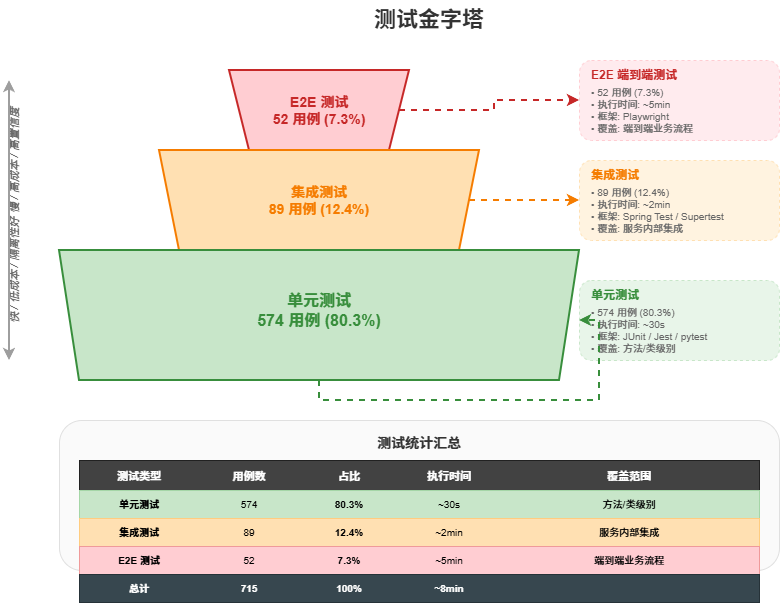

The diagram above was exported from draw.io. Its source (the exported page's mxGraphModel, read from the mxfile embedded in the PNG):
<mxGraphModel dx="1426" dy="841" grid="1" gridSize="10" guides="1" tooltips="1" connect="1" arrows="1" fold="1" page="1" pageScale="1" pageWidth="1100" pageHeight="850" math="0" shadow="0">
  <root>
    <mxCell id="0" />
    <mxCell id="1" parent="0" />
    <mxCell id="title" parent="1" style="text;html=1;strokeColor=none;fillColor=none;align=center;verticalAlign=middle;whiteSpace=wrap;rounded=0;fontSize=22;fontStyle=1;fontColor=#333333;" value="测试金字塔" vertex="1">
      <mxGeometry height="40" width="300" x="400" y="20" as="geometry" />
    </mxCell>
    <mxCell id="pyramid_e2e" parent="1" style="shape=trapezoid;perimeter=trapezoidPerimeter;whiteSpace=wrap;html=1;fixedSize=1;fillColor=#FFCDD2;strokeColor=#C62828;strokeWidth=2;rotation=180;" value="" vertex="1">
      <mxGeometry height="80" width="180" x="350" y="90" as="geometry" />
    </mxCell>
    <mxCell id="e2e_label" parent="1" style="text;html=1;strokeColor=none;fillColor=none;align=center;verticalAlign=middle;whiteSpace=wrap;rounded=0;fontSize=14;fontStyle=1;fontColor=#C62828;" value="E2E 测试&#10;52 用例 (7.3%)" vertex="1">
      <mxGeometry height="50" width="150" x="365" y="105" as="geometry" />
    </mxCell>
    <mxCell id="pyramid_integration" parent="1" style="shape=trapezoid;perimeter=trapezoidPerimeter;whiteSpace=wrap;html=1;fixedSize=1;fillColor=#FFE0B2;strokeColor=#F57C00;strokeWidth=2;rotation=180;" value="" vertex="1">
      <mxGeometry height="100" width="320" x="280" y="170" as="geometry" />
    </mxCell>
    <mxCell id="int_label" parent="1" style="text;html=1;strokeColor=none;fillColor=none;align=center;verticalAlign=middle;whiteSpace=wrap;rounded=0;fontSize=14;fontStyle=1;fontColor=#F57C00;" value="集成测试&#10;89 用例 (12.4%)" vertex="1">
      <mxGeometry height="50" width="180" x="350" y="195" as="geometry" />
    </mxCell>
    <mxCell id="pyramid_unit" parent="1" style="shape=trapezoid;perimeter=trapezoidPerimeter;whiteSpace=wrap;html=1;fixedSize=1;fillColor=#C8E6C9;strokeColor=#388E3C;strokeWidth=2;rotation=180;" value="" vertex="1">
      <mxGeometry height="130" width="520" x="180" y="270" as="geometry" />
    </mxCell>
    <mxCell id="unit_label" parent="1" style="text;html=1;strokeColor=none;fillColor=none;align=center;verticalAlign=middle;whiteSpace=wrap;rounded=0;fontSize=16;fontStyle=1;fontColor=#388E3C;" value="单元测试&#10;574 用例 (80.3%)" vertex="1">
      <mxGeometry height="60" width="200" x="340" y="300" as="geometry" />
    </mxCell>
    <mxCell id="e2e_info" parent="1" style="rounded=1;whiteSpace=wrap;html=1;fillColor=#FFEBEE;strokeColor=#FFCDD2;dashed=1;" value="" vertex="1">
      <mxGeometry height="80" width="200" x="700" y="80" as="geometry" />
    </mxCell>
    <mxCell id="e2e_info_title" parent="1" style="text;html=1;strokeColor=none;fillColor=none;align=left;verticalAlign=middle;whiteSpace=wrap;rounded=0;fontSize=12;fontStyle=1;fontColor=#C62828;" value="E2E 端到端测试" vertex="1">
      <mxGeometry height="20" width="120" x="710" y="85" as="geometry" />
    </mxCell>
    <mxCell id="e2e_info_detail" parent="1" style="text;html=1;strokeColor=none;fillColor=none;align=left;verticalAlign=middle;whiteSpace=wrap;rounded=0;fontSize=10;fontColor=#666666;" value="• 52 用例 (7.3%)&#10;• 执行时间: ~5min&#10;• 框架: Playwright&#10;• 覆盖: 端到端业务流程" vertex="1">
      <mxGeometry height="50" width="180" x="710" y="105" as="geometry" />
    </mxCell>
    <mxCell id="e2e_arrow" edge="1" parent="1" source="pyramid_e2e" style="edgeStyle=orthogonalEdgeStyle;rounded=0;orthogonalLoop=1;jettySize=auto;html=1;strokeColor=#C62828;strokeWidth=2;dashed=1;entryX=0;entryY=0.5;entryDx=0;entryDy=0;" target="e2e_info">
      <mxGeometry relative="1" as="geometry" />
    </mxCell>
    <mxCell id="int_info" parent="1" style="rounded=1;whiteSpace=wrap;html=1;fillColor=#FFF3E0;strokeColor=#FFE0B2;dashed=1;" value="" vertex="1">
      <mxGeometry height="80" width="200" x="700" y="180" as="geometry" />
    </mxCell>
    <mxCell id="int_info_title" parent="1" style="text;html=1;strokeColor=none;fillColor=none;align=left;verticalAlign=middle;whiteSpace=wrap;rounded=0;fontSize=12;fontStyle=1;fontColor=#F57C00;" value="集成测试" vertex="1">
      <mxGeometry height="20" width="100" x="710" y="185" as="geometry" />
    </mxCell>
    <mxCell id="int_info_detail" parent="1" style="text;html=1;strokeColor=none;fillColor=none;align=left;verticalAlign=middle;whiteSpace=wrap;rounded=0;fontSize=10;fontColor=#666666;" value="• 89 用例 (12.4%)&#10;• 执行时间: ~2min&#10;• 框架: Spring Test / Supertest&#10;• 覆盖: 服务内部集成" vertex="1">
      <mxGeometry height="50" width="180" x="710" y="205" as="geometry" />
    </mxCell>
    <mxCell id="int_arrow" edge="1" parent="1" source="pyramid_integration" style="edgeStyle=orthogonalEdgeStyle;rounded=0;orthogonalLoop=1;jettySize=auto;html=1;strokeColor=#F57C00;strokeWidth=2;dashed=1;entryX=0;entryY=0.5;entryDx=0;entryDy=0;" target="int_info">
      <mxGeometry relative="1" as="geometry" />
    </mxCell>
    <mxCell id="unit_info" parent="1" style="rounded=1;whiteSpace=wrap;html=1;fillColor=#E8F5E9;strokeColor=#C8E6C9;dashed=1;" value="" vertex="1">
      <mxGeometry height="80" width="200" x="700" y="300" as="geometry" />
    </mxCell>
    <mxCell id="unit_info_title" parent="1" style="text;html=1;strokeColor=none;fillColor=none;align=left;verticalAlign=middle;whiteSpace=wrap;rounded=0;fontSize=12;fontStyle=1;fontColor=#388E3C;" value="单元测试" vertex="1">
      <mxGeometry height="20" width="100" x="710" y="305" as="geometry" />
    </mxCell>
    <mxCell id="unit_info_detail" parent="1" style="text;html=1;strokeColor=none;fillColor=none;align=left;verticalAlign=middle;whiteSpace=wrap;rounded=0;fontSize=10;fontColor=#666666;" value="• 574 用例 (80.3%)&#10;• 执行时间: ~30s&#10;• 框架: JUnit / Jest / pytest&#10;• 覆盖: 方法/类级别" vertex="1">
      <mxGeometry height="50" width="180" x="710" y="325" as="geometry" />
    </mxCell>
    <mxCell id="unit_arrow" edge="1" parent="1" source="pyramid_unit" style="edgeStyle=orthogonalEdgeStyle;rounded=0;orthogonalLoop=1;jettySize=auto;html=1;strokeColor=#388E3C;strokeWidth=2;dashed=1;entryX=0;entryY=0.5;entryDx=0;entryDy=0;" target="unit_info">
      <mxGeometry relative="1" as="geometry" />
    </mxCell>
    <mxCell id="left_slow" parent="1" style="text;html=1;strokeColor=none;fillColor=none;align=right;verticalAlign=middle;whiteSpace=wrap;rounded=0;fontSize=11;fontColor=#666666;fontStyle=2;rotation=-90;" value="慢 / 高成本 / 高置信度" vertex="1">
      <mxGeometry height="20" width="150" x="60" y="190" as="geometry" />
    </mxCell>
    <mxCell id="left_fast" parent="1" style="text;html=1;strokeColor=none;fillColor=none;align=left;verticalAlign=middle;whiteSpace=wrap;rounded=0;fontSize=11;fontColor=#666666;fontStyle=2;rotation=-90;" value="快 / 低成本 / 隔离性好" vertex="1">
      <mxGeometry height="20" width="150" x="60" y="260" as="geometry" />
    </mxCell>
    <mxCell id="left_arrow" edge="1" parent="1" style="endArrow=classic;startArrow=classic;html=1;rounded=0;strokeColor=#9E9E9E;strokeWidth=2;" value="">
      <mxGeometry height="50" relative="1" width="50" as="geometry">
        <mxPoint x="130" y="380" as="sourcePoint" />
        <mxPoint x="130" y="100" as="targetPoint" />
      </mxGeometry>
    </mxCell>
    <mxCell id="table_bg" parent="1" style="rounded=1;whiteSpace=wrap;html=1;fillColor=#FAFAFA;strokeColor=#E0E0E0;" value="" vertex="1">
      <mxGeometry height="150" width="720" x="180" y="440" as="geometry" />
    </mxCell>
    <mxCell id="table_title" parent="1" style="text;html=1;strokeColor=none;fillColor=none;align=center;verticalAlign=middle;whiteSpace=wrap;rounded=0;fontSize=14;fontStyle=1;fontColor=#333333;" value="测试统计汇总" vertex="1">
      <mxGeometry height="25" width="180" x="450" y="450" as="geometry" />
    </mxCell>
    <mxCell id="header_row" parent="1" style="rounded=0;whiteSpace=wrap;html=1;fillColor=#424242;strokeColor=#212121;" value="" vertex="1">
      <mxGeometry height="30" width="680" x="200" y="480" as="geometry" />
    </mxCell>
    <mxCell id="h1" parent="1" style="text;html=1;strokeColor=none;fillColor=none;align=center;verticalAlign=middle;whiteSpace=wrap;rounded=0;fontSize=11;fontStyle=1;fontColor=#FFFFFF;" value="测试类型" vertex="1">
      <mxGeometry height="25" width="120" x="200" y="483" as="geometry" />
    </mxCell>
    <mxCell id="h2" parent="1" style="text;html=1;strokeColor=none;fillColor=none;align=center;verticalAlign=middle;whiteSpace=wrap;rounded=0;fontSize=11;fontStyle=1;fontColor=#FFFFFF;" value="用例数" vertex="1">
      <mxGeometry height="25" width="100" x="320" y="483" as="geometry" />
    </mxCell>
    <mxCell id="h3" parent="1" style="text;html=1;strokeColor=none;fillColor=none;align=center;verticalAlign=middle;whiteSpace=wrap;rounded=0;fontSize=11;fontStyle=1;fontColor=#FFFFFF;" value="占比" vertex="1">
      <mxGeometry height="25" width="100" x="420" y="483" as="geometry" />
    </mxCell>
    <mxCell id="h4" parent="1" style="text;html=1;strokeColor=none;fillColor=none;align=center;verticalAlign=middle;whiteSpace=wrap;rounded=0;fontSize=11;fontStyle=1;fontColor=#FFFFFF;" value="执行时间" vertex="1">
      <mxGeometry height="25" width="100" x="520" y="483" as="geometry" />
    </mxCell>
    <mxCell id="h5" parent="1" style="text;html=1;strokeColor=none;fillColor=none;align=center;verticalAlign=middle;whiteSpace=wrap;rounded=0;fontSize=11;fontStyle=1;fontColor=#FFFFFF;" value="覆盖范围" vertex="1">
      <mxGeometry height="25" width="260" x="620" y="483" as="geometry" />
    </mxCell>
    <mxCell id="row1" parent="1" style="rounded=0;whiteSpace=wrap;html=1;fillColor=#C8E6C9;strokeColor=#A5D6A7;" value="" vertex="1">
      <mxGeometry height="28" width="680" x="200" y="510" as="geometry" />
    </mxCell>
    <mxCell id="r1c1" parent="1" style="text;html=1;strokeColor=none;fillColor=none;align=center;verticalAlign=middle;whiteSpace=wrap;rounded=0;fontSize=10;fontStyle=1;" value="单元测试" vertex="1">
      <mxGeometry height="22" width="120" x="200" y="513" as="geometry" />
    </mxCell>
    <mxCell id="r1c2" parent="1" style="text;html=1;strokeColor=none;fillColor=none;align=center;verticalAlign=middle;whiteSpace=wrap;rounded=0;fontSize=10;" value="574" vertex="1">
      <mxGeometry height="22" width="100" x="320" y="513" as="geometry" />
    </mxCell>
    <mxCell id="r1c3" parent="1" style="text;html=1;strokeColor=none;fillColor=none;align=center;verticalAlign=middle;whiteSpace=wrap;rounded=0;fontSize=10;fontStyle=1;" value="80.3%" vertex="1">
      <mxGeometry height="22" width="100" x="420" y="513" as="geometry" />
    </mxCell>
    <mxCell id="r1c4" parent="1" style="text;html=1;strokeColor=none;fillColor=none;align=center;verticalAlign=middle;whiteSpace=wrap;rounded=0;fontSize=10;" value="~30s" vertex="1">
      <mxGeometry height="22" width="100" x="520" y="513" as="geometry" />
    </mxCell>
    <mxCell id="r1c5" parent="1" style="text;html=1;strokeColor=none;fillColor=none;align=center;verticalAlign=middle;whiteSpace=wrap;rounded=0;fontSize=10;" value="方法/类级别" vertex="1">
      <mxGeometry height="22" width="260" x="620" y="513" as="geometry" />
    </mxCell>
    <mxCell id="row2" parent="1" style="rounded=0;whiteSpace=wrap;html=1;fillColor=#FFE0B2;strokeColor=#FFCC80;" value="" vertex="1">
      <mxGeometry height="28" width="680" x="200" y="538" as="geometry" />
    </mxCell>
    <mxCell id="r2c1" parent="1" style="text;html=1;strokeColor=none;fillColor=none;align=center;verticalAlign=middle;whiteSpace=wrap;rounded=0;fontSize=10;fontStyle=1;" value="集成测试" vertex="1">
      <mxGeometry height="22" width="120" x="200" y="541" as="geometry" />
    </mxCell>
    <mxCell id="r2c2" parent="1" style="text;html=1;strokeColor=none;fillColor=none;align=center;verticalAlign=middle;whiteSpace=wrap;rounded=0;fontSize=10;" value="89" vertex="1">
      <mxGeometry height="22" width="100" x="320" y="541" as="geometry" />
    </mxCell>
    <mxCell id="r2c3" parent="1" style="text;html=1;strokeColor=none;fillColor=none;align=center;verticalAlign=middle;whiteSpace=wrap;rounded=0;fontSize=10;fontStyle=1;" value="12.4%" vertex="1">
      <mxGeometry height="22" width="100" x="420" y="541" as="geometry" />
    </mxCell>
    <mxCell id="r2c4" parent="1" style="text;html=1;strokeColor=none;fillColor=none;align=center;verticalAlign=middle;whiteSpace=wrap;rounded=0;fontSize=10;" value="~2min" vertex="1">
      <mxGeometry height="22" width="100" x="520" y="541" as="geometry" />
    </mxCell>
    <mxCell id="r2c5" parent="1" style="text;html=1;strokeColor=none;fillColor=none;align=center;verticalAlign=middle;whiteSpace=wrap;rounded=0;fontSize=10;" value="服务内部集成" vertex="1">
      <mxGeometry height="22" width="260" x="620" y="541" as="geometry" />
    </mxCell>
    <mxCell id="row3" parent="1" style="rounded=0;whiteSpace=wrap;html=1;fillColor=#FFCDD2;strokeColor=#EF9A9A;" value="" vertex="1">
      <mxGeometry height="28" width="680" x="200" y="566" as="geometry" />
    </mxCell>
    <mxCell id="r3c1" parent="1" style="text;html=1;strokeColor=none;fillColor=none;align=center;verticalAlign=middle;whiteSpace=wrap;rounded=0;fontSize=10;fontStyle=1;" value="E2E 测试" vertex="1">
      <mxGeometry height="22" width="120" x="200" y="569" as="geometry" />
    </mxCell>
    <mxCell id="r3c2" parent="1" style="text;html=1;strokeColor=none;fillColor=none;align=center;verticalAlign=middle;whiteSpace=wrap;rounded=0;fontSize=10;" value="52" vertex="1">
      <mxGeometry height="22" width="100" x="320" y="569" as="geometry" />
    </mxCell>
    <mxCell id="r3c3" parent="1" style="text;html=1;strokeColor=none;fillColor=none;align=center;verticalAlign=middle;whiteSpace=wrap;rounded=0;fontSize=10;fontStyle=1;" value="7.3%" vertex="1">
      <mxGeometry height="22" width="100" x="420" y="569" as="geometry" />
    </mxCell>
    <mxCell id="r3c4" parent="1" style="text;html=1;strokeColor=none;fillColor=none;align=center;verticalAlign=middle;whiteSpace=wrap;rounded=0;fontSize=10;" value="~5min" vertex="1">
      <mxGeometry height="22" width="100" x="520" y="569" as="geometry" />
    </mxCell>
    <mxCell id="r3c5" parent="1" style="text;html=1;strokeColor=none;fillColor=none;align=center;verticalAlign=middle;whiteSpace=wrap;rounded=0;fontSize=10;" value="端到端业务流程" vertex="1">
      <mxGeometry height="22" width="260" x="620" y="569" as="geometry" />
    </mxCell>
    <mxCell id="total_row" parent="1" style="rounded=0;whiteSpace=wrap;html=1;fillColor=#37474F;strokeColor=#263238;" value="" vertex="1">
      <mxGeometry height="28" width="680" x="200" y="594" as="geometry" />
    </mxCell>
    <mxCell id="tc1" parent="1" style="text;html=1;strokeColor=none;fillColor=none;align=center;verticalAlign=middle;whiteSpace=wrap;rounded=0;fontSize=10;fontStyle=1;fontColor=#FFFFFF;" value="总计" vertex="1">
      <mxGeometry height="22" width="120" x="200" y="597" as="geometry" />
    </mxCell>
    <mxCell id="tc2" parent="1" style="text;html=1;strokeColor=none;fillColor=none;align=center;verticalAlign=middle;whiteSpace=wrap;rounded=0;fontSize=10;fontStyle=1;fontColor=#FFFFFF;" value="715" vertex="1">
      <mxGeometry height="22" width="100" x="320" y="597" as="geometry" />
    </mxCell>
    <mxCell id="tc3" parent="1" style="text;html=1;strokeColor=none;fillColor=none;align=center;verticalAlign=middle;whiteSpace=wrap;rounded=0;fontSize=10;fontStyle=1;fontColor=#FFFFFF;" value="100%" vertex="1">
      <mxGeometry height="22" width="100" x="420" y="597" as="geometry" />
    </mxCell>
    <mxCell id="tc4" parent="1" style="text;html=1;strokeColor=none;fillColor=none;align=center;verticalAlign=middle;whiteSpace=wrap;rounded=0;fontSize=10;fontStyle=1;fontColor=#FFFFFF;" value="~8min" vertex="1">
      <mxGeometry height="22" width="100" x="520" y="597" as="geometry" />
    </mxCell>
    <mxCell id="tc5" parent="1" style="text;html=1;strokeColor=none;fillColor=none;align=center;verticalAlign=middle;whiteSpace=wrap;rounded=0;fontSize=10;fontStyle=1;fontColor=#FFFFFF;" value="" vertex="1">
      <mxGeometry height="22" width="260" x="620" y="597" as="geometry" />
    </mxCell>
  </root>
</mxGraphModel>